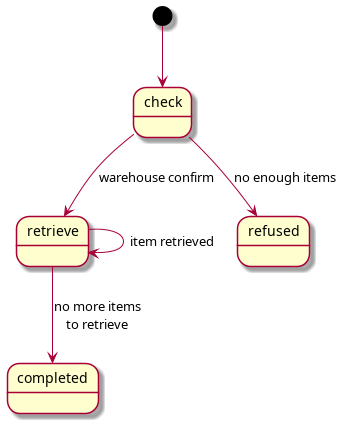

The diagram above was rendered by PlantUML. Its source (embedded in the PNG):
@startuml order-state_diagram

[*]         -->         check
check       -->         refused     : no enough items
check       -->         retrieve    : warehouse confirm
retrieve    -->         retrieve    : item retrieved
retrieve    -->         completed   : no more items\nto retrieve

refused -left[hidden]-> retrieve    /' alignment arrow '/

@enduml